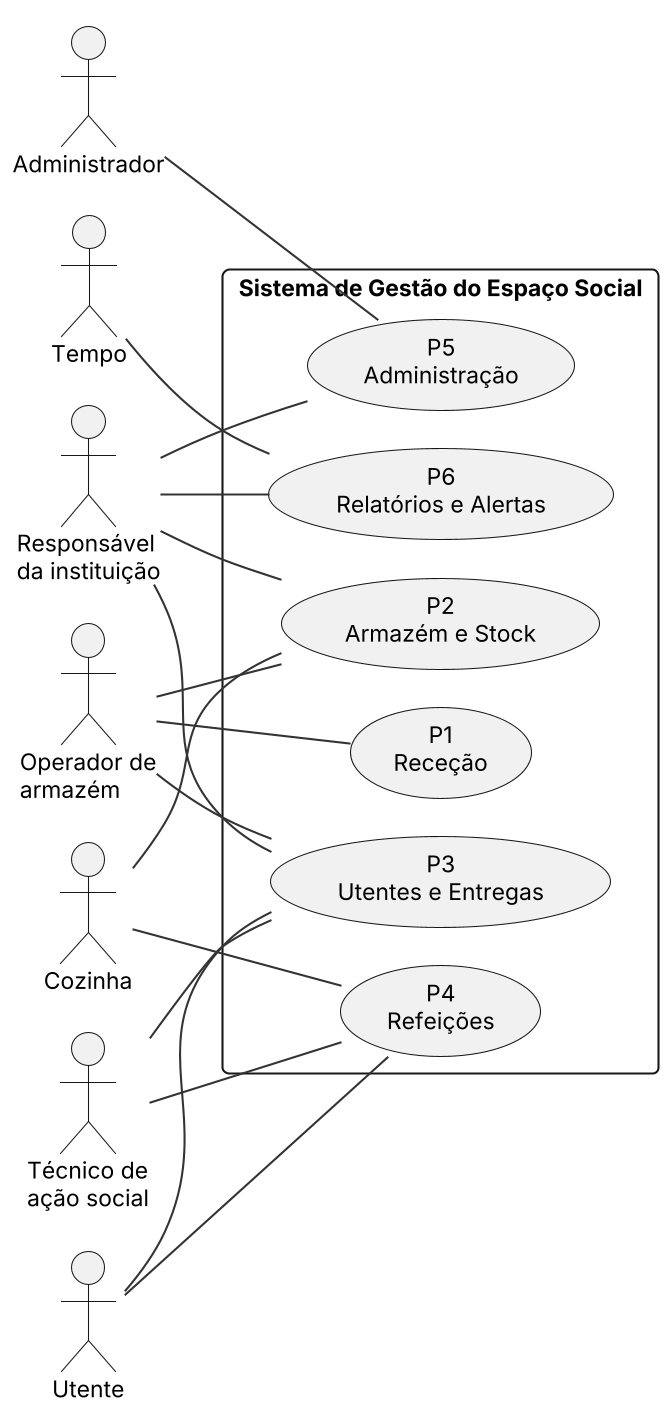

The diagram above was rendered by PlantUML. Its source (embedded in the PNG):
@startuml
!include _estilo.iuml
left to right direction
actor "Administrador" as ADM
actor "Responsável\nda instituição" as RESP
actor "Técnico de\nação social" as TEC
actor "Operador de\narmazém" as OP
actor "Cozinha" as COZ
actor "Utente" as UT
actor "Tempo" as TMP
rectangle "Sistema de Gestão do Espaço Social" {
  usecase "P1\nReceção" as P1
  usecase "P2\nArmazém e Stock" as P2
  usecase "P3\nUtentes e Entregas" as P3
  usecase "P4\nRefeições" as P4
  usecase "P5\nAdministração" as P5
  usecase "P6\nRelatórios e Alertas" as P6
}
OP -- P1
OP -- P2
OP -- P3
RESP -- P2
RESP -- P3
RESP -- P5
RESP -- P6
TEC -- P3
TEC -- P4
COZ -- P4
COZ -- P2
UT -- P3
UT -- P4
ADM -- P5
TMP -- P6
@enduml